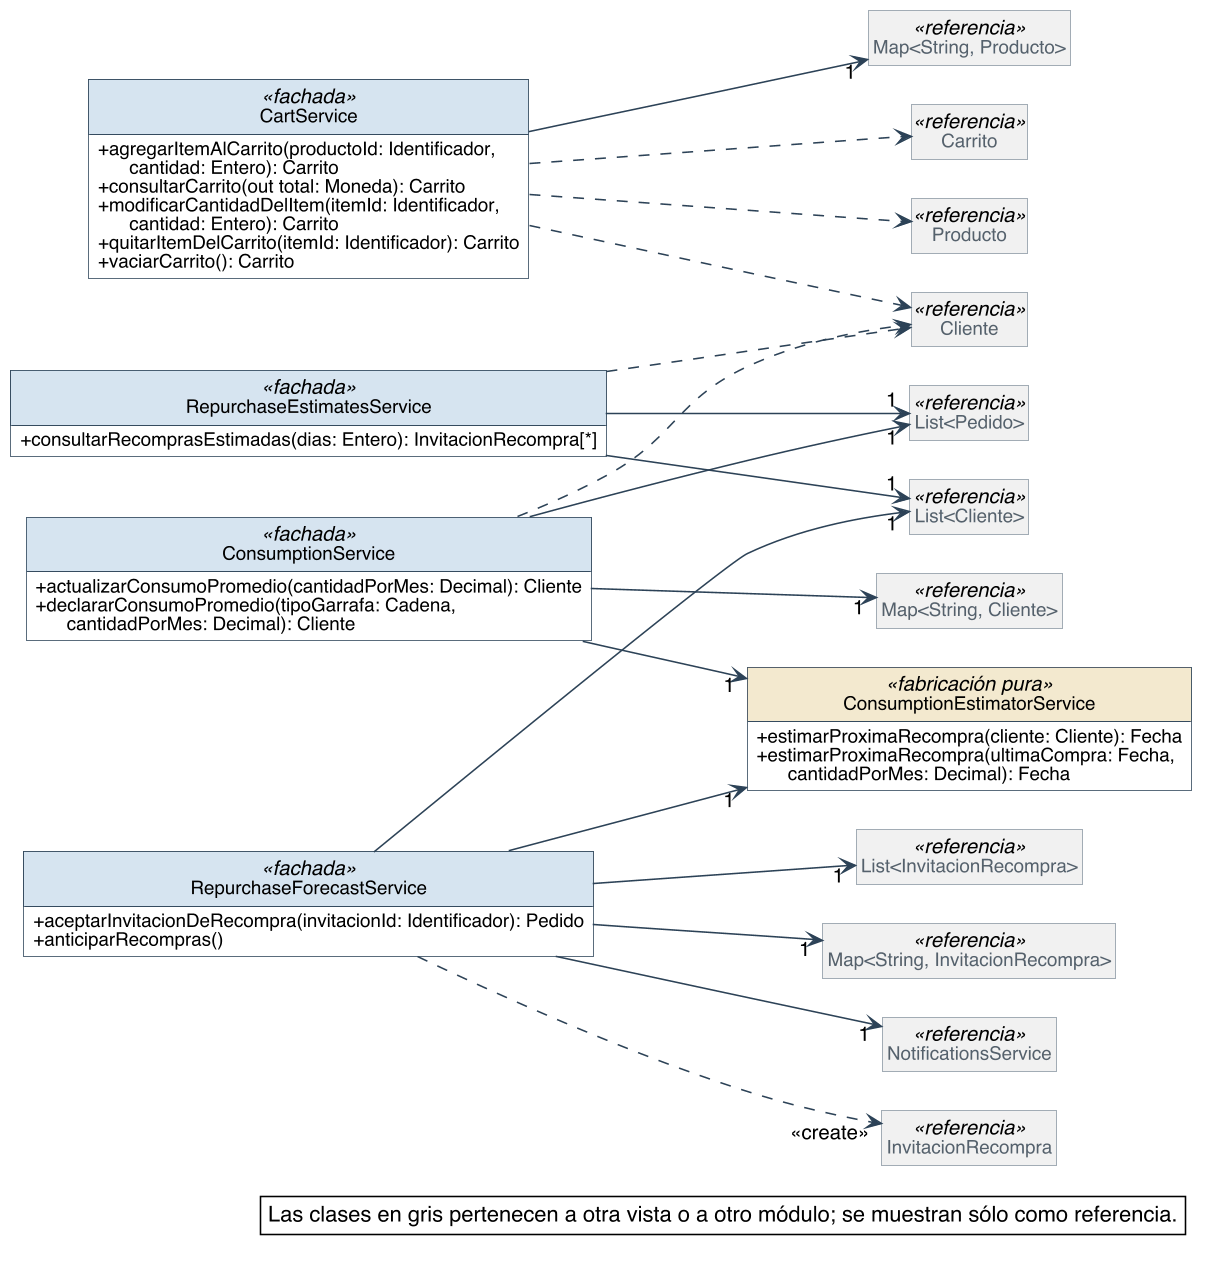

The diagram above was rendered by PlantUML. Its source (embedded in the PNG):
@startuml
skinparam backgroundColor #FFFFFF
skinparam shadowing false
skinparam defaultFontName Helvetica
skinparam defaultFontSize 13
skinparam dpi 150
skinparam nodesep 40
skinparam ranksep 55
skinparam classAttributeIconSize 0
skinparam roundCorner 0
skinparam genericDisplay old
skinparam class {
  BorderColor #2C4257
  BackgroundColor #FFFFFF
  ArrowColor #2C4257
  FontSize 14
  AttributeFontSize 12
  HeaderBackgroundColor #E8EEF3
}
skinparam class<<referencia>> {
  BackgroundColor #F1F1F1
  BorderColor #8A97A3
  FontColor #55616C
}
skinparam class<<fachada>> {
  HeaderBackgroundColor #D6E4F0
}
skinparam class<<controlador>> {
  HeaderBackgroundColor #D6E4F0
}
skinparam class<<fabricación pura>> {
  HeaderBackgroundColor #F3E9CF
}
skinparam class<<colección>> {
  HeaderBackgroundColor #E6E6E6
}
skinparam class<<adaptador>> {
  HeaderBackgroundColor #DCEBDD
}
skinparam interface {
  BorderColor #2C4257
  BackgroundColor #FFFFFF
  HeaderBackgroundColor #DCEBDD
  FontSize 14
  AttributeFontSize 12
}
skinparam note {
  BackgroundColor #FFFFFF
  BorderColor #2C4257
}
skinparam packageStyle rectangle
skinparam package {
  BorderColor #8A97A3
  FontSize 13
  FontColor #55616C
}
hide circle
hide empty members

left to right direction
skinparam nodesep 25
skinparam ranksep 90
class CartService <<fachada>> {
  + agregarItemAlCarrito(productoId: Identificador,\n      cantidad: Entero): Carrito
  + consultarCarrito(out total: Moneda): Carrito
  + modificarCantidadDelItem(itemId: Identificador,\n      cantidad: Entero): Carrito
  + quitarItemDelCarrito(itemId: Identificador): Carrito
  + vaciarCarrito(): Carrito
}
class RepurchaseForecastService <<fachada>> {
  + aceptarInvitacionDeRecompra(invitacionId: Identificador): Pedido
  + anticiparRecompras()
}
class ConsumptionEstimatorService <<fabricación pura>> {
  + estimarProximaRecompra(cliente: Cliente): Fecha
  + estimarProximaRecompra(ultimaCompra: Fecha,\n      cantidadPorMes: Decimal): Fecha
}
class ConsumptionService <<fachada>> {
  + actualizarConsumoPromedio(cantidadPorMes: Decimal): Cliente
  + declararConsumoPromedio(tipoGarrafa: Cadena,\n      cantidadPorMes: Decimal): Cliente
}
class RepurchaseEstimatesService <<fachada>> {
  + consultarRecomprasEstimadas(dias: Entero): InvitacionRecompra[*]
}
class "Map<String, Producto>" as Map_String_Producto <<referencia>>
class "List<Pedido>" as List_Pedido <<referencia>>
class "Map<String, Cliente>" as Map_String_Cliente <<referencia>>
class "List<Cliente>" as List_Cliente <<referencia>>
class "List<InvitacionRecompra>" as List_InvitacionRecompra <<referencia>>
class "Map<String, InvitacionRecompra>" as Map_String_InvitacionRecompra <<referencia>>
class NotificationsService <<referencia>>
class Carrito <<referencia>>
class Cliente <<referencia>>
class Producto <<referencia>>
class InvitacionRecompra <<referencia>>

CartService --> "1" Map_String_Producto
ConsumptionService --> "1" ConsumptionEstimatorService
ConsumptionService --> "1" List_Pedido
ConsumptionService --> "1" Map_String_Cliente
RepurchaseEstimatesService --> "1" List_Cliente
RepurchaseEstimatesService --> "1" List_Pedido
RepurchaseForecastService --> "1" ConsumptionEstimatorService
RepurchaseForecastService --> "1" List_Cliente
RepurchaseForecastService --> "1" List_InvitacionRecompra
RepurchaseForecastService --> "1" Map_String_InvitacionRecompra
RepurchaseForecastService --> "1" NotificationsService
CartService ..> Carrito
CartService ..> Cliente
CartService ..> Producto
ConsumptionService ..> Cliente
RepurchaseEstimatesService ..> Cliente
RepurchaseForecastService ..> "<<create>>" InvitacionRecompra

legend bottom right
  Las clases en gris pertenecen a otra vista o a otro módulo; se muestran sólo como referencia.
endlegend
@enduml